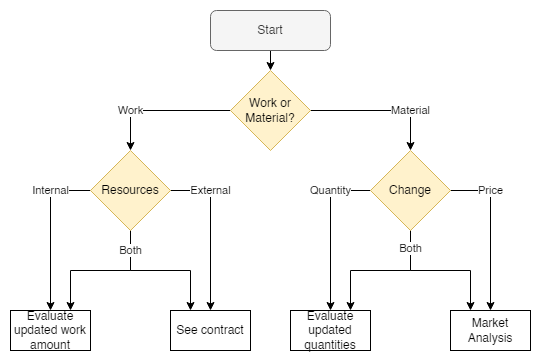

The diagram above was exported from draw.io. Its source (the exported page's mxGraphModel, read from the mxfile embedded in the PNG):
<mxGraphModel dx="1422" dy="786" grid="1" gridSize="10" guides="1" tooltips="1" connect="1" arrows="1" fold="1" page="1" pageScale="1" pageWidth="827" pageHeight="1169" math="0" shadow="0">
  <root>
    <mxCell id="0" />
    <mxCell id="1" parent="0" />
    <mxCell id="OnXVVr_oyJOdnh2bJdUr-21" value="" style="rounded=0;whiteSpace=wrap;html=1;strokeColor=none;" vertex="1" parent="1">
      <mxGeometry x="70" y="90" width="540" height="360" as="geometry" />
    </mxCell>
    <mxCell id="OnXVVr_oyJOdnh2bJdUr-7" style="edgeStyle=orthogonalEdgeStyle;rounded=0;orthogonalLoop=1;jettySize=auto;html=1;exitX=0.5;exitY=1;exitDx=0;exitDy=0;entryX=0.5;entryY=0;entryDx=0;entryDy=0;" edge="1" parent="1" source="OnXVVr_oyJOdnh2bJdUr-1" target="OnXVVr_oyJOdnh2bJdUr-2">
      <mxGeometry relative="1" as="geometry" />
    </mxCell>
    <mxCell id="OnXVVr_oyJOdnh2bJdUr-1" value="Start" style="rounded=1;whiteSpace=wrap;html=1;fillColor=#f5f5f5;fontColor=#333333;strokeColor=#666666;" vertex="1" parent="1">
      <mxGeometry x="280" y="100" width="120" height="40" as="geometry" />
    </mxCell>
    <mxCell id="OnXVVr_oyJOdnh2bJdUr-4" value="Material" style="edgeStyle=orthogonalEdgeStyle;rounded=0;orthogonalLoop=1;jettySize=auto;html=1;exitX=1;exitY=0.5;exitDx=0;exitDy=0;entryX=0.5;entryY=0;entryDx=0;entryDy=0;" edge="1" parent="1" source="OnXVVr_oyJOdnh2bJdUr-2" target="OnXVVr_oyJOdnh2bJdUr-3">
      <mxGeometry x="0.4286" relative="1" as="geometry">
        <mxPoint as="offset" />
      </mxGeometry>
    </mxCell>
    <mxCell id="OnXVVr_oyJOdnh2bJdUr-6" value="Work" style="edgeStyle=orthogonalEdgeStyle;rounded=0;orthogonalLoop=1;jettySize=auto;html=1;exitX=0;exitY=0.5;exitDx=0;exitDy=0;entryX=0.5;entryY=0;entryDx=0;entryDy=0;" edge="1" parent="1" source="OnXVVr_oyJOdnh2bJdUr-2" target="OnXVVr_oyJOdnh2bJdUr-5">
      <mxGeometry x="0.4286" relative="1" as="geometry">
        <mxPoint as="offset" />
      </mxGeometry>
    </mxCell>
    <mxCell id="OnXVVr_oyJOdnh2bJdUr-2" value="Work or Material?" style="rhombus;whiteSpace=wrap;html=1;fillColor=#fff2cc;strokeColor=#d6b656;" vertex="1" parent="1">
      <mxGeometry x="300" y="160" width="80" height="80" as="geometry" />
    </mxCell>
    <mxCell id="OnXVVr_oyJOdnh2bJdUr-11" value="Quantity" style="edgeStyle=orthogonalEdgeStyle;rounded=0;orthogonalLoop=1;jettySize=auto;html=1;exitX=0;exitY=0.5;exitDx=0;exitDy=0;entryX=0.5;entryY=0;entryDx=0;entryDy=0;" edge="1" parent="1" source="OnXVVr_oyJOdnh2bJdUr-3" target="OnXVVr_oyJOdnh2bJdUr-10">
      <mxGeometry x="-0.5" relative="1" as="geometry">
        <mxPoint as="offset" />
      </mxGeometry>
    </mxCell>
    <mxCell id="OnXVVr_oyJOdnh2bJdUr-12" value="Price" style="edgeStyle=orthogonalEdgeStyle;rounded=0;orthogonalLoop=1;jettySize=auto;html=1;exitX=1;exitY=0.5;exitDx=0;exitDy=0;entryX=0.5;entryY=0;entryDx=0;entryDy=0;" edge="1" parent="1" source="OnXVVr_oyJOdnh2bJdUr-3" target="OnXVVr_oyJOdnh2bJdUr-9">
      <mxGeometry x="-0.5" relative="1" as="geometry">
        <mxPoint as="offset" />
      </mxGeometry>
    </mxCell>
    <mxCell id="OnXVVr_oyJOdnh2bJdUr-13" style="edgeStyle=orthogonalEdgeStyle;rounded=0;orthogonalLoop=1;jettySize=auto;html=1;exitX=0.5;exitY=1;exitDx=0;exitDy=0;entryX=0.75;entryY=0;entryDx=0;entryDy=0;" edge="1" parent="1" source="OnXVVr_oyJOdnh2bJdUr-3" target="OnXVVr_oyJOdnh2bJdUr-10">
      <mxGeometry relative="1" as="geometry" />
    </mxCell>
    <mxCell id="OnXVVr_oyJOdnh2bJdUr-14" value="Both" style="edgeStyle=orthogonalEdgeStyle;rounded=0;orthogonalLoop=1;jettySize=auto;html=1;exitX=0.5;exitY=1;exitDx=0;exitDy=0;entryX=0.25;entryY=0;entryDx=0;entryDy=0;" edge="1" parent="1" source="OnXVVr_oyJOdnh2bJdUr-3" target="OnXVVr_oyJOdnh2bJdUr-9">
      <mxGeometry x="-0.75" relative="1" as="geometry">
        <mxPoint as="offset" />
      </mxGeometry>
    </mxCell>
    <mxCell id="OnXVVr_oyJOdnh2bJdUr-3" value="Change" style="rhombus;whiteSpace=wrap;html=1;fillColor=#fff2cc;strokeColor=#d6b656;" vertex="1" parent="1">
      <mxGeometry x="440" y="240" width="80" height="80" as="geometry" />
    </mxCell>
    <mxCell id="OnXVVr_oyJOdnh2bJdUr-17" value="External" style="edgeStyle=orthogonalEdgeStyle;rounded=0;orthogonalLoop=1;jettySize=auto;html=1;exitX=1;exitY=0.5;exitDx=0;exitDy=0;entryX=0.5;entryY=0;entryDx=0;entryDy=0;" edge="1" parent="1" source="OnXVVr_oyJOdnh2bJdUr-5" target="OnXVVr_oyJOdnh2bJdUr-15">
      <mxGeometry x="-0.5" relative="1" as="geometry">
        <mxPoint as="offset" />
      </mxGeometry>
    </mxCell>
    <mxCell id="OnXVVr_oyJOdnh2bJdUr-18" value="Internal" style="edgeStyle=orthogonalEdgeStyle;rounded=0;orthogonalLoop=1;jettySize=auto;html=1;exitX=0;exitY=0.5;exitDx=0;exitDy=0;entryX=0.5;entryY=0;entryDx=0;entryDy=0;" edge="1" parent="1" source="OnXVVr_oyJOdnh2bJdUr-5" target="OnXVVr_oyJOdnh2bJdUr-16">
      <mxGeometry x="-0.5" relative="1" as="geometry">
        <mxPoint as="offset" />
      </mxGeometry>
    </mxCell>
    <mxCell id="OnXVVr_oyJOdnh2bJdUr-19" style="edgeStyle=orthogonalEdgeStyle;rounded=0;orthogonalLoop=1;jettySize=auto;html=1;exitX=0.5;exitY=1;exitDx=0;exitDy=0;entryX=0.75;entryY=0;entryDx=0;entryDy=0;" edge="1" parent="1" source="OnXVVr_oyJOdnh2bJdUr-5" target="OnXVVr_oyJOdnh2bJdUr-16">
      <mxGeometry relative="1" as="geometry" />
    </mxCell>
    <mxCell id="OnXVVr_oyJOdnh2bJdUr-20" value="Both" style="edgeStyle=orthogonalEdgeStyle;rounded=0;orthogonalLoop=1;jettySize=auto;html=1;exitX=0.5;exitY=1;exitDx=0;exitDy=0;entryX=0.25;entryY=0;entryDx=0;entryDy=0;" edge="1" parent="1" source="OnXVVr_oyJOdnh2bJdUr-5" target="OnXVVr_oyJOdnh2bJdUr-15">
      <mxGeometry x="-0.7143" relative="1" as="geometry">
        <mxPoint as="offset" />
      </mxGeometry>
    </mxCell>
    <mxCell id="OnXVVr_oyJOdnh2bJdUr-5" value="Resources" style="rhombus;whiteSpace=wrap;html=1;fillColor=#fff2cc;strokeColor=#d6b656;" vertex="1" parent="1">
      <mxGeometry x="160" y="240" width="80" height="80" as="geometry" />
    </mxCell>
    <mxCell id="OnXVVr_oyJOdnh2bJdUr-9" value="Market Analysis" style="rounded=0;whiteSpace=wrap;html=1;" vertex="1" parent="1">
      <mxGeometry x="520" y="400" width="80" height="40" as="geometry" />
    </mxCell>
    <mxCell id="OnXVVr_oyJOdnh2bJdUr-10" value="Evaluate updated quantities" style="rounded=0;whiteSpace=wrap;html=1;" vertex="1" parent="1">
      <mxGeometry x="360" y="400" width="80" height="40" as="geometry" />
    </mxCell>
    <mxCell id="OnXVVr_oyJOdnh2bJdUr-15" value="See contract" style="rounded=0;whiteSpace=wrap;html=1;" vertex="1" parent="1">
      <mxGeometry x="240" y="400" width="80" height="40" as="geometry" />
    </mxCell>
    <mxCell id="OnXVVr_oyJOdnh2bJdUr-16" value="Evaluate updated work amount" style="rounded=0;whiteSpace=wrap;html=1;" vertex="1" parent="1">
      <mxGeometry x="80" y="400" width="80" height="40" as="geometry" />
    </mxCell>
  </root>
</mxGraphModel>